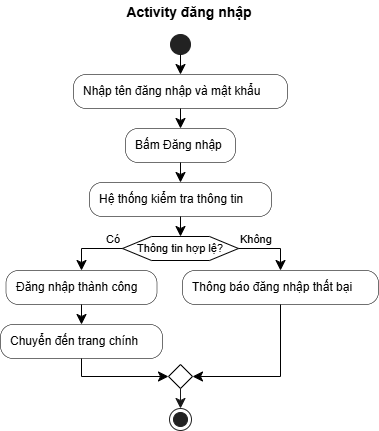

The diagram above was exported from draw.io. Its source (the exported page's mxGraphModel, read from the mxfile embedded in the PNG):
<mxGraphModel dx="814" dy="614" grid="1" gridSize="10" guides="1" tooltips="1" connect="1" arrows="1" fold="1" page="1" pageScale="1" pageWidth="850" pageHeight="1100" math="0" shadow="0">
  <root>
    <mxCell id="0" />
    <mxCell id="1" parent="0" />
    <UserObject label="" plantUmlId="start_0" plantUmlBaseStyle="ellipse;fillColor=#222222;strokeColor=#222222;" plantUmlBaseValue="" id="_1ymCLo-lDm5bzKx-ygE-2">
      <mxCell style="ellipse;fillColor=#222222;strokeColor=#222222;" vertex="1" parent="1">
        <mxGeometry x="290" y="114" width="20" height="20" as="geometry" />
      </mxCell>
    </UserObject>
    <UserObject label="Nhập tên đăng nhập và mật khẩu" plantUmlId="action_1" plantUmlBaseStyle="rounded=1;absoluteArcSize=1;arcSize=25;fillColor=#F1F1F1;strokeColor=#181818;strokeWidth=0.5;whiteSpace=wrap;fontSize=12;align=left;spacingLeft=8;" plantUmlBaseValue="Nhập tên đăng nhập và mật khẩu" id="_1ymCLo-lDm5bzKx-ygE-3">
      <mxCell style="rounded=1;absoluteArcSize=1;arcSize=25;strokeWidth=0.5;whiteSpace=wrap;fontSize=12;align=left;spacingLeft=8;" vertex="1" parent="1">
        <mxGeometry x="193" y="154" width="214" height="34" as="geometry" />
      </mxCell>
    </UserObject>
    <UserObject label="" plantUmlId="e_2" plantUmlBaseStyle="endArrow=classic;endSize=8;strokeColor=#181818;curved=0;rounded=0;fontSize=11;sourcePerimeterSpacing=0;targetPerimeterSpacing=0;" plantUmlBaseValue="" id="_1ymCLo-lDm5bzKx-ygE-4">
      <mxCell style="endArrow=classic;endSize=8;curved=0;rounded=0;fontSize=11;sourcePerimeterSpacing=0;targetPerimeterSpacing=0;" edge="1" parent="1" source="_1ymCLo-lDm5bzKx-ygE-2" target="_1ymCLo-lDm5bzKx-ygE-3">
        <mxGeometry relative="1" as="geometry">
          <mxPoint x="300" y="134" as="sourcePoint" />
          <mxPoint x="300" y="154" as="targetPoint" />
        </mxGeometry>
      </mxCell>
    </UserObject>
    <UserObject label="Bấm Đăng nhập" plantUmlId="action_3" plantUmlBaseStyle="rounded=1;absoluteArcSize=1;arcSize=25;fillColor=#F1F1F1;strokeColor=#181818;strokeWidth=0.5;whiteSpace=wrap;fontSize=12;align=left;spacingLeft=8;" plantUmlBaseValue="Bấm Đăng nhập" id="_1ymCLo-lDm5bzKx-ygE-5">
      <mxCell style="rounded=1;absoluteArcSize=1;arcSize=25;strokeWidth=0.5;whiteSpace=wrap;fontSize=12;align=left;spacingLeft=8;" vertex="1" parent="1">
        <mxGeometry x="245" y="208" width="110" height="34" as="geometry" />
      </mxCell>
    </UserObject>
    <UserObject label="" plantUmlId="e_4" plantUmlBaseStyle="endArrow=classic;endSize=8;strokeColor=#181818;curved=0;rounded=0;fontSize=11;sourcePerimeterSpacing=0;targetPerimeterSpacing=0;" plantUmlBaseValue="" id="_1ymCLo-lDm5bzKx-ygE-6">
      <mxCell style="endArrow=classic;endSize=8;curved=0;rounded=0;fontSize=11;sourcePerimeterSpacing=0;targetPerimeterSpacing=0;" edge="1" parent="1" source="_1ymCLo-lDm5bzKx-ygE-3" target="_1ymCLo-lDm5bzKx-ygE-5">
        <mxGeometry relative="1" as="geometry">
          <mxPoint x="300" y="188" as="sourcePoint" />
          <mxPoint x="300" y="208" as="targetPoint" />
        </mxGeometry>
      </mxCell>
    </UserObject>
    <UserObject label="Hệ thống kiểm tra thông tin" plantUmlId="action_5" plantUmlBaseStyle="rounded=1;absoluteArcSize=1;arcSize=25;fillColor=#F1F1F1;strokeColor=#181818;strokeWidth=0.5;whiteSpace=wrap;fontSize=12;align=left;spacingLeft=8;" plantUmlBaseValue="Hệ thống kiểm tra thông tin" id="_1ymCLo-lDm5bzKx-ygE-7">
      <mxCell style="rounded=1;absoluteArcSize=1;arcSize=25;strokeWidth=0.5;whiteSpace=wrap;fontSize=12;align=left;spacingLeft=8;" vertex="1" parent="1">
        <mxGeometry x="209" y="262" width="182" height="34" as="geometry" />
      </mxCell>
    </UserObject>
    <UserObject label="" plantUmlId="e_6" plantUmlBaseStyle="endArrow=classic;endSize=8;strokeColor=#181818;curved=0;rounded=0;fontSize=11;sourcePerimeterSpacing=0;targetPerimeterSpacing=0;" plantUmlBaseValue="" id="_1ymCLo-lDm5bzKx-ygE-8">
      <mxCell style="endArrow=classic;endSize=8;curved=0;rounded=0;fontSize=11;sourcePerimeterSpacing=0;targetPerimeterSpacing=0;" edge="1" parent="1" source="_1ymCLo-lDm5bzKx-ygE-5" target="_1ymCLo-lDm5bzKx-ygE-7">
        <mxGeometry relative="1" as="geometry">
          <mxPoint x="300" y="242" as="sourcePoint" />
          <mxPoint x="300" y="262" as="targetPoint" />
        </mxGeometry>
      </mxCell>
    </UserObject>
    <UserObject label="Thông tin hợp lệ?" plantUmlId="diamond_8" plantUmlBaseStyle="shape=hexagon;perimeter=hexagonPerimeter2;fillColor=#F1F1F1;strokeColor=#181818;whiteSpace=wrap;fontSize=11;" plantUmlBaseValue="Thông tin hợp lệ?" id="_1ymCLo-lDm5bzKx-ygE-9">
      <mxCell style="shape=hexagon;perimeter=hexagonPerimeter2;whiteSpace=wrap;fontSize=11;" vertex="1" parent="1">
        <mxGeometry x="242" y="316" width="116" height="24" as="geometry" />
      </mxCell>
    </UserObject>
    <UserObject label="" plantUmlId="e_9" plantUmlBaseStyle="endArrow=classic;endSize=8;strokeColor=#181818;entryX=0.5;entryY=0;entryDx=0;entryDy=0;curved=0;rounded=0;fontSize=11;sourcePerimeterSpacing=0;targetPerimeterSpacing=0;" plantUmlBaseValue="" id="_1ymCLo-lDm5bzKx-ygE-10">
      <mxCell style="endArrow=classic;endSize=8;entryX=0.5;entryY=0;entryDx=0;entryDy=0;curved=0;rounded=0;fontSize=11;sourcePerimeterSpacing=0;targetPerimeterSpacing=0;" edge="1" parent="1" source="_1ymCLo-lDm5bzKx-ygE-7" target="_1ymCLo-lDm5bzKx-ygE-9">
        <mxGeometry relative="1" as="geometry">
          <mxPoint x="300" y="296" as="sourcePoint" />
          <mxPoint x="300" y="316" as="targetPoint" />
        </mxGeometry>
      </mxCell>
    </UserObject>
    <UserObject label="Có" plantUmlId="e_10" plantUmlBaseStyle="endArrow=classic;endSize=8;strokeColor=#181818;fontSize=11;verticalAlign=bottom;labelPosition=left;align=right;exitX=0;exitY=0.5;exitDx=0;exitDy=0;curved=0;rounded=0;sourcePerimeterSpacing=0;targetPerimeterSpacing=0;" plantUmlBaseValue="Có" id="_1ymCLo-lDm5bzKx-ygE-11">
      <mxCell style="endArrow=classic;endSize=8;fontSize=11;verticalAlign=bottom;labelPosition=left;align=right;exitX=0;exitY=0.5;exitDx=0;exitDy=0;curved=0;rounded=0;sourcePerimeterSpacing=0;targetPerimeterSpacing=0;" edge="1" parent="1" source="_1ymCLo-lDm5bzKx-ygE-9" target="_1ymCLo-lDm5bzKx-ygE-12">
        <mxGeometry x="-1" relative="1" as="geometry">
          <Array as="points">
            <mxPoint x="201" y="328" />
          </Array>
          <mxPoint x="242" y="328" as="sourcePoint" />
          <mxPoint x="201" y="350" as="targetPoint" />
        </mxGeometry>
      </mxCell>
    </UserObject>
    <UserObject label="Đăng nhập thành công" plantUmlId="action_12" plantUmlBaseStyle="rounded=1;absoluteArcSize=1;arcSize=25;fillColor=#F1F1F1;strokeColor=#181818;strokeWidth=0.5;whiteSpace=wrap;fontSize=12;align=left;spacingLeft=8;" plantUmlBaseValue="Đăng nhập thành công" id="_1ymCLo-lDm5bzKx-ygE-12">
      <mxCell style="rounded=1;absoluteArcSize=1;arcSize=25;strokeWidth=0.5;whiteSpace=wrap;fontSize=12;align=left;spacingLeft=8;" vertex="1" parent="1">
        <mxGeometry x="125.5" y="350" width="151" height="34" as="geometry" />
      </mxCell>
    </UserObject>
    <UserObject label="Chuyển đến trang chính" plantUmlId="action_13" plantUmlBaseStyle="rounded=1;absoluteArcSize=1;arcSize=25;fillColor=#F1F1F1;strokeColor=#181818;strokeWidth=0.5;whiteSpace=wrap;fontSize=12;align=left;spacingLeft=8;" plantUmlBaseValue="Chuyển đến trang chính" id="_1ymCLo-lDm5bzKx-ygE-13">
      <mxCell style="rounded=1;absoluteArcSize=1;arcSize=25;strokeWidth=0.5;whiteSpace=wrap;fontSize=12;align=left;spacingLeft=8;" vertex="1" parent="1">
        <mxGeometry x="120" y="404" width="162" height="34" as="geometry" />
      </mxCell>
    </UserObject>
    <UserObject label="" plantUmlId="e_14" plantUmlBaseStyle="endArrow=classic;endSize=8;strokeColor=#181818;curved=0;rounded=0;fontSize=11;sourcePerimeterSpacing=0;targetPerimeterSpacing=0;" plantUmlBaseValue="" id="_1ymCLo-lDm5bzKx-ygE-14">
      <mxCell style="endArrow=classic;endSize=8;curved=0;rounded=0;fontSize=11;sourcePerimeterSpacing=0;targetPerimeterSpacing=0;" edge="1" parent="1" source="_1ymCLo-lDm5bzKx-ygE-12" target="_1ymCLo-lDm5bzKx-ygE-13">
        <mxGeometry relative="1" as="geometry">
          <mxPoint x="201" y="384" as="sourcePoint" />
          <mxPoint x="201" y="404" as="targetPoint" />
        </mxGeometry>
      </mxCell>
    </UserObject>
    <UserObject label="Không" plantUmlId="e_15" plantUmlBaseStyle="endArrow=classic;endSize=8;strokeColor=#181818;fontSize=11;verticalAlign=bottom;labelPosition=right;align=left;exitX=1;exitY=0.5;exitDx=0;exitDy=0;curved=0;rounded=0;sourcePerimeterSpacing=0;targetPerimeterSpacing=0;" plantUmlBaseValue="Không" id="_1ymCLo-lDm5bzKx-ygE-15">
      <mxCell style="endArrow=classic;endSize=8;fontSize=11;verticalAlign=bottom;labelPosition=right;align=left;exitX=1;exitY=0.5;exitDx=0;exitDy=0;curved=0;rounded=0;sourcePerimeterSpacing=0;targetPerimeterSpacing=0;" edge="1" parent="1" source="_1ymCLo-lDm5bzKx-ygE-9" target="_1ymCLo-lDm5bzKx-ygE-16">
        <mxGeometry x="-1" relative="1" as="geometry">
          <Array as="points">
            <mxPoint x="400" y="328" />
          </Array>
          <mxPoint x="358" y="328" as="sourcePoint" />
          <mxPoint x="400" y="350" as="targetPoint" />
        </mxGeometry>
      </mxCell>
    </UserObject>
    <UserObject label="Thông báo đăng nhập thất bại" plantUmlId="action_17" plantUmlBaseStyle="rounded=1;absoluteArcSize=1;arcSize=25;fillColor=#F1F1F1;strokeColor=#181818;strokeWidth=0.5;whiteSpace=wrap;fontSize=12;align=left;spacingLeft=8;" plantUmlBaseValue="Thông báo đăng nhập thất bại" id="_1ymCLo-lDm5bzKx-ygE-16">
      <mxCell style="rounded=1;absoluteArcSize=1;arcSize=25;strokeWidth=0.5;whiteSpace=wrap;fontSize=12;align=left;spacingLeft=8;" vertex="1" parent="1">
        <mxGeometry x="302" y="350" width="196" height="34" as="geometry" />
      </mxCell>
    </UserObject>
    <UserObject label="" plantUmlId="merge_18" plantUmlBaseStyle="rhombus;fillColor=#F1F1F1;strokeColor=#181818;" plantUmlBaseValue="" id="_1ymCLo-lDm5bzKx-ygE-17">
      <mxCell style="rhombus;" vertex="1" parent="1">
        <mxGeometry x="288" y="444" width="24" height="24" as="geometry" />
      </mxCell>
    </UserObject>
    <UserObject label="" plantUmlId="e_19" plantUmlBaseStyle="endArrow=classic;endSize=8;strokeColor=#181818;entryX=0;entryY=0.5;entryDx=0;entryDy=0;curved=0;rounded=0;fontSize=11;sourcePerimeterSpacing=0;targetPerimeterSpacing=0;" plantUmlBaseValue="" id="_1ymCLo-lDm5bzKx-ygE-18">
      <mxCell style="endArrow=classic;endSize=8;entryX=0;entryY=0.5;entryDx=0;entryDy=0;curved=0;rounded=0;fontSize=11;sourcePerimeterSpacing=0;targetPerimeterSpacing=0;" edge="1" parent="1" source="_1ymCLo-lDm5bzKx-ygE-13" target="_1ymCLo-lDm5bzKx-ygE-17">
        <mxGeometry relative="1" as="geometry">
          <Array as="points">
            <mxPoint x="201" y="456" />
          </Array>
          <mxPoint x="201" y="438" as="sourcePoint" />
          <mxPoint x="288" y="456" as="targetPoint" />
        </mxGeometry>
      </mxCell>
    </UserObject>
    <UserObject label="" plantUmlId="e_21" plantUmlBaseStyle="endArrow=classic;endSize=8;strokeColor=#181818;entryX=1;entryY=0.5;entryDx=0;entryDy=0;curved=0;rounded=0;fontSize=11;sourcePerimeterSpacing=0;targetPerimeterSpacing=0;" plantUmlBaseValue="" id="_1ymCLo-lDm5bzKx-ygE-19">
      <mxCell style="endArrow=classic;endSize=8;entryX=1;entryY=0.5;entryDx=0;entryDy=0;curved=0;rounded=0;fontSize=11;sourcePerimeterSpacing=0;targetPerimeterSpacing=0;" edge="1" parent="1" source="_1ymCLo-lDm5bzKx-ygE-16" target="_1ymCLo-lDm5bzKx-ygE-17">
        <mxGeometry relative="1" as="geometry">
          <Array as="points">
            <mxPoint x="400" y="456" />
          </Array>
          <mxPoint x="400" y="384" as="sourcePoint" />
          <mxPoint x="312" y="456" as="targetPoint" />
        </mxGeometry>
      </mxCell>
    </UserObject>
    <UserObject label="" plantUmlId="stop_23" plantUmlBaseStyle="ellipse;shape=endState;fillColor=#222222;strokeColor=#222222;" plantUmlBaseValue="" id="_1ymCLo-lDm5bzKx-ygE-20">
      <mxCell style="ellipse;shape=endState;fillColor=#222222;strokeColor=#222222;" vertex="1" parent="1">
        <mxGeometry x="289" y="488" width="22" height="22" as="geometry" />
      </mxCell>
    </UserObject>
    <UserObject label="" plantUmlId="e_24" plantUmlBaseStyle="endArrow=classic;endSize=8;strokeColor=#181818;exitX=0.5;exitY=1;exitDx=0;exitDy=0;curved=0;rounded=0;fontSize=11;sourcePerimeterSpacing=0;targetPerimeterSpacing=0;" plantUmlBaseValue="" id="_1ymCLo-lDm5bzKx-ygE-21">
      <mxCell style="endArrow=classic;endSize=8;strokeColor=#181818;exitX=0.5;exitY=1;exitDx=0;exitDy=0;curved=0;rounded=0;fontSize=11;sourcePerimeterSpacing=0;targetPerimeterSpacing=0;" edge="1" parent="1" source="_1ymCLo-lDm5bzKx-ygE-17" target="_1ymCLo-lDm5bzKx-ygE-20">
        <mxGeometry relative="1" as="geometry">
          <mxPoint x="300" y="468" as="sourcePoint" />
          <mxPoint x="300" y="488" as="targetPoint" />
        </mxGeometry>
      </mxCell>
    </UserObject>
    <UserObject label="Activity đăng nhập" plantUmlId="title_0" plantUmlBaseStyle="text;html=1;fillColor=none;strokeColor=none;fontSize=14;fontStyle=1;fontColor=#000000;align=center;verticalAlign=middle;whiteSpace=wrap;" plantUmlBaseValue="Activity đăng nhập" id="_1ymCLo-lDm5bzKx-ygE-22">
      <mxCell style="text;html=1;fillColor=none;strokeColor=none;fontSize=14;fontStyle=1;fontColor=#000000;align=center;verticalAlign=middle;whiteSpace=wrap;" vertex="1" parent="1">
        <mxGeometry x="236" y="80" width="146" height="24" as="geometry" />
      </mxCell>
    </UserObject>
  </root>
</mxGraphModel>